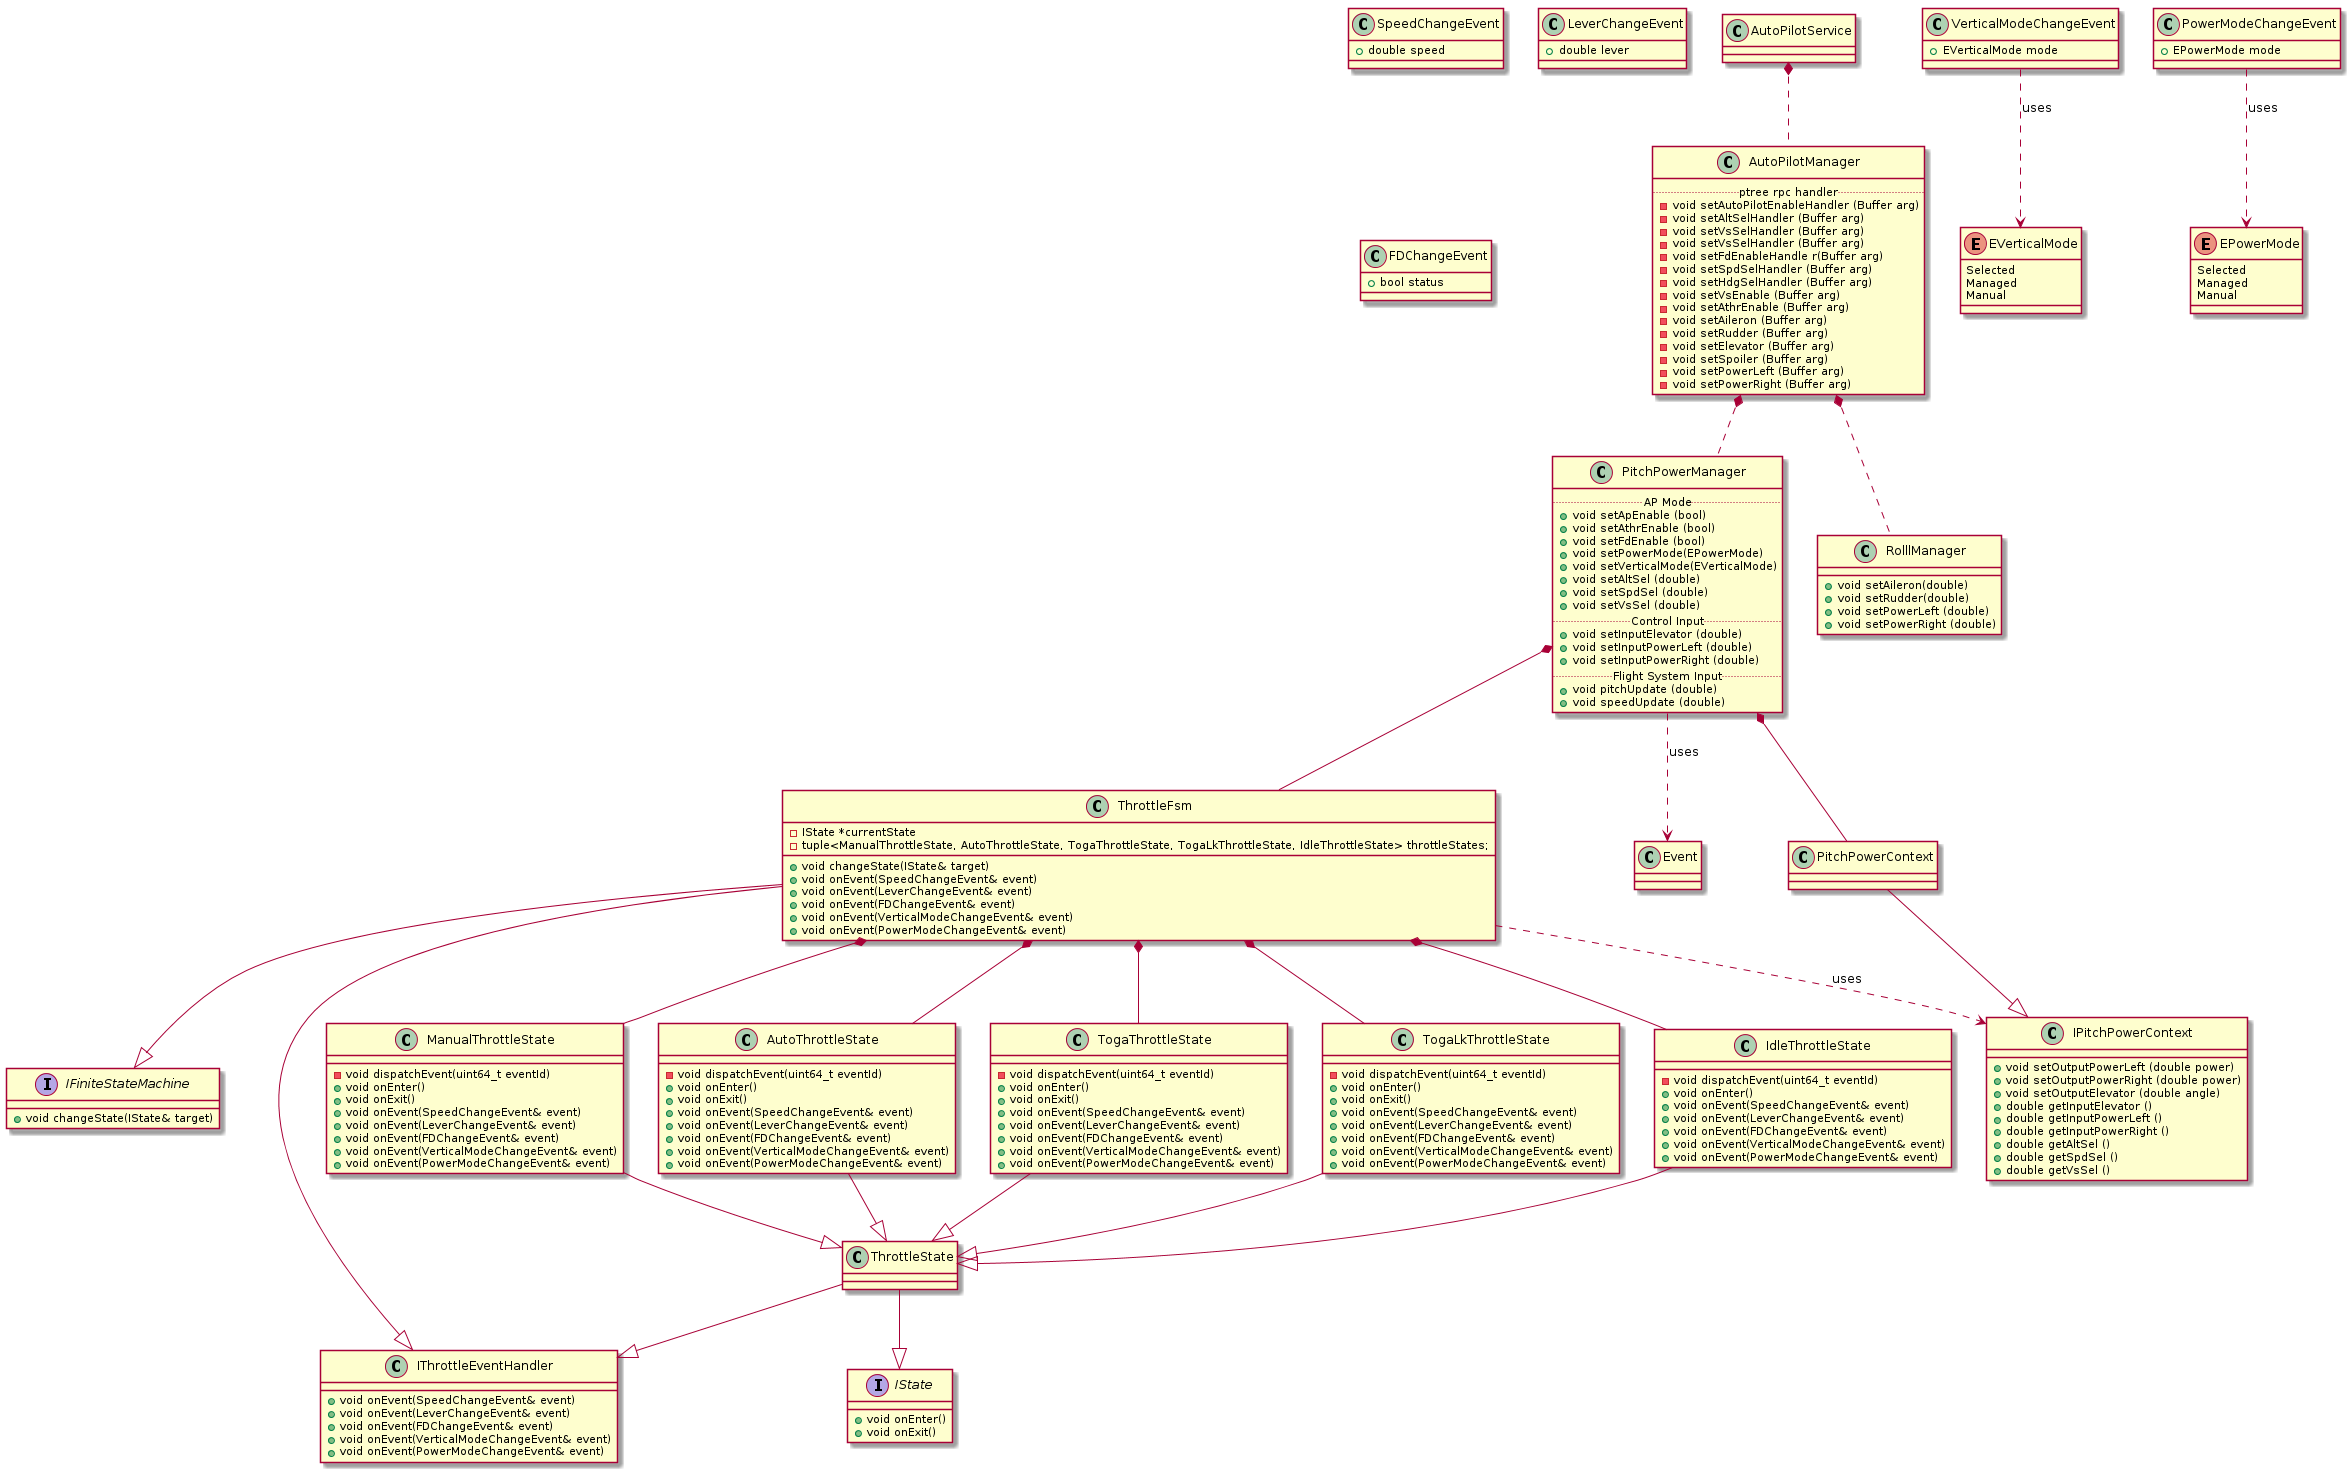

The diagram above was rendered by PlantUML. Its source (embedded in the PNG):
@startuml

Interface IState {
    + void onEnter()
    + void onExit()
}

Interface IFiniteStateMachine {
    + void changeState(IState& target)
}

class IThrottleEventHandler {
    + void onEvent(SpeedChangeEvent& event)
    + void onEvent(LeverChangeEvent& event)
    + void onEvent(FDChangeEvent& event)
    + void onEvent(VerticalModeChangeEvent& event)
    + void onEvent(PowerModeChangeEvent& event)
}

Class ThrottleFsm {
    + void changeState(IState& target)
    + void onEvent(SpeedChangeEvent& event)
    + void onEvent(LeverChangeEvent& event)
    + void onEvent(FDChangeEvent& event)
    + void onEvent(VerticalModeChangeEvent& event)
    + void onEvent(PowerModeChangeEvent& event)
    - IState *currentState
    - tuple<ManualThrottleState, AutoThrottleState, TogaThrottleState, TogaLkThrottleState, IdleThrottleState> throttleStates;
}

class ManualThrottleState {
    - void dispatchEvent(uint64_t eventId)
    + void onEnter()
    + void onExit()
    + void onEvent(SpeedChangeEvent& event)
    + void onEvent(LeverChangeEvent& event)
    + void onEvent(FDChangeEvent& event)
    + void onEvent(VerticalModeChangeEvent& event)
    + void onEvent(PowerModeChangeEvent& event)
}

class AutoThrottleState {
    - void dispatchEvent(uint64_t eventId)
    + void onEnter()
    + void onExit()
    + void onEvent(SpeedChangeEvent& event)
    + void onEvent(LeverChangeEvent& event)
    + void onEvent(FDChangeEvent& event)
    + void onEvent(VerticalModeChangeEvent& event)
    + void onEvent(PowerModeChangeEvent& event)
}

class TogaThrottleState {
    - void dispatchEvent(uint64_t eventId)
    + void onEnter()
    + void onExit()
    + void onEvent(SpeedChangeEvent& event)
    + void onEvent(LeverChangeEvent& event)
    + void onEvent(FDChangeEvent& event)
    + void onEvent(VerticalModeChangeEvent& event)
    + void onEvent(PowerModeChangeEvent& event)
}

class TogaLkThrottleState {
    - void dispatchEvent(uint64_t eventId)
    + void onEnter()
    + void onExit()
    + void onEvent(SpeedChangeEvent& event)
    + void onEvent(LeverChangeEvent& event)
    + void onEvent(FDChangeEvent& event)
    + void onEvent(VerticalModeChangeEvent& event)
    + void onEvent(PowerModeChangeEvent& event)
}

class IdleThrottleState {
    - void dispatchEvent(uint64_t eventId)
    + void onEnter()
    + void onEvent(SpeedChangeEvent& event)
    + void onEvent(LeverChangeEvent& event)
    + void onEvent(FDChangeEvent& event)
    + void onEvent(VerticalModeChangeEvent& event)
    + void onEvent(PowerModeChangeEvent& event)
}

class SpeedChangeEvent {
    + double speed
}

class LeverChangeEvent {
    + double lever
}

class FDChangeEvent {
    + bool status
}

enum EVerticalMode{
    Selected
    Managed
    Manual
}

class VerticalModeChangeEvent {
    + EVerticalMode mode
}

enum EPowerMode{
    Selected
    Managed
    Manual
}

class PowerModeChangeEvent {
    + EPowerMode mode
}

class IPitchPowerContext {
    + void setOutputPowerLeft (double power)
    + void setOutputPowerRight (double power)
    + void setOutputElevator (double angle)
    + double getInputElevator ()
    + double getInputPowerLeft ()
    + double getInputPowerRight ()
    + double getAltSel ()
    + double getSpdSel ()
    + double getVsSel ()
}

class PitchPowerManager {
.. AP Mode ..
    + void setApEnable (bool)
    + void setAthrEnable (bool)
    + void setFdEnable (bool)
    + void setPowerMode(EPowerMode)
    + void setVerticalMode(EVerticalMode)
    + void setAltSel (double)
    + void setSpdSel (double)
    + void setVsSel (double)
.. Control Input ..
    + void setInputElevator (double)
    + void setInputPowerLeft (double)
    + void setInputPowerRight (double)
.. Flight System Input ..
    + void pitchUpdate (double)
    + void speedUpdate (double)
}

class RolllManager {
    + void setAileron(double)
    + void setRudder(double)
    + void setPowerLeft (double)
    + void setPowerRight (double)
}

class AutoPilotManager{ 
.. ptree rpc handler ..
    - void setAutoPilotEnableHandler (Buffer arg)
    - void setAltSelHandler (Buffer arg)
    - void setVsSelHandler (Buffer arg)
    - void setVsSelHandler (Buffer arg)
    - void setFdEnableHandle r(Buffer arg)
    - void setSpdSelHandler (Buffer arg)
    - void setHdgSelHandler (Buffer arg)
    - void setVsEnable (Buffer arg)
    - void setAthrEnable (Buffer arg)
    - void setAileron (Buffer arg)
    - void setRudder (Buffer arg)
    - void setElevator (Buffer arg)
    - void setSpoiler (Buffer arg)
    - void setPowerLeft (Buffer arg)
    - void setPowerRight (Buffer arg)
}

ThrottleState --|> IState
ThrottleState --|> IThrottleEventHandler


ManualThrottleState --|> ThrottleState
AutoThrottleState --|> ThrottleState
TogaThrottleState --|> ThrottleState
TogaLkThrottleState --|> ThrottleState
IdleThrottleState --|> ThrottleState

ThrottleFsm --|> IFiniteStateMachine
ThrottleFsm --|> IThrottleEventHandler

ThrottleFsm *-- ManualThrottleState
ThrottleFsm *-- AutoThrottleState
ThrottleFsm *-- TogaThrottleState
ThrottleFsm *-- TogaLkThrottleState
ThrottleFsm *-- IdleThrottleState

PowerModeChangeEvent ..> EPowerMode : uses
VerticalModeChangeEvent ..> EVerticalMode : uses

PitchPowerManager ..> Event : uses

PitchPowerManager *-- ThrottleFsm
PitchPowerManager *-- PitchPowerContext

PitchPowerContext --|> IPitchPowerContext
ThrottleFsm ..> IPitchPowerContext : uses


AutoPilotService *.. AutoPilotManager
AutoPilotManager *.. PitchPowerManager
AutoPilotManager *.. RolllManager

@enduml